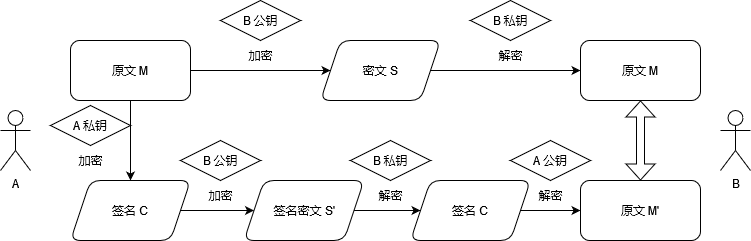

The diagram above was exported from draw.io. Its source (the exported page's mxGraphModel, read from the mxfile embedded in the PNG):
<mxGraphModel dx="1422" dy="780" grid="1" gridSize="10" guides="1" tooltips="1" connect="1" arrows="1" fold="1" page="1" pageScale="1" pageWidth="827" pageHeight="1169" math="0" shadow="0">
  <root>
    <mxCell id="0" />
    <mxCell id="1" parent="0" />
    <mxCell id="IS-RDUfv_5DHdYZVGuzF-5" value="" style="edgeStyle=orthogonalEdgeStyle;rounded=0;orthogonalLoop=1;jettySize=auto;html=1;" parent="1" source="IS-RDUfv_5DHdYZVGuzF-1" target="IS-RDUfv_5DHdYZVGuzF-4" edge="1">
      <mxGeometry relative="1" as="geometry" />
    </mxCell>
    <mxCell id="H3AHEkD3PbG5nRIQp0Kx-16" value="" style="edgeStyle=orthogonalEdgeStyle;rounded=0;orthogonalLoop=1;jettySize=auto;html=1;" parent="1" source="IS-RDUfv_5DHdYZVGuzF-1" target="H3AHEkD3PbG5nRIQp0Kx-15" edge="1">
      <mxGeometry relative="1" as="geometry" />
    </mxCell>
    <mxCell id="IS-RDUfv_5DHdYZVGuzF-1" value="原文 M" style="rounded=1;whiteSpace=wrap;html=1;" parent="1" vertex="1">
      <mxGeometry x="80" y="40" width="120" height="60" as="geometry" />
    </mxCell>
    <mxCell id="IS-RDUfv_5DHdYZVGuzF-8" value="" style="edgeStyle=orthogonalEdgeStyle;rounded=0;orthogonalLoop=1;jettySize=auto;html=1;" parent="1" source="IS-RDUfv_5DHdYZVGuzF-4" target="IS-RDUfv_5DHdYZVGuzF-7" edge="1">
      <mxGeometry relative="1" as="geometry" />
    </mxCell>
    <mxCell id="IS-RDUfv_5DHdYZVGuzF-4" value="密文 S" style="shape=parallelogram;perimeter=parallelogramPerimeter;whiteSpace=wrap;html=1;fixedSize=1;rounded=1;" parent="1" vertex="1">
      <mxGeometry x="330" y="40" width="120" height="60" as="geometry" />
    </mxCell>
    <mxCell id="IS-RDUfv_5DHdYZVGuzF-7" value="原文 M" style="whiteSpace=wrap;html=1;rounded=1;" parent="1" vertex="1">
      <mxGeometry x="590" y="40" width="120" height="60" as="geometry" />
    </mxCell>
    <mxCell id="H3AHEkD3PbG5nRIQp0Kx-5" value="&lt;div&gt;加密&lt;/div&gt;" style="text;html=1;align=center;verticalAlign=middle;resizable=0;points=[];autosize=1;strokeColor=none;fillColor=none;" parent="1" vertex="1">
      <mxGeometry x="245" y="40" width="50" height="30" as="geometry" />
    </mxCell>
    <mxCell id="H3AHEkD3PbG5nRIQp0Kx-3" value="&lt;div&gt;解密&lt;/div&gt;" style="text;align=center;verticalAlign=middle;resizable=0;points=[];autosize=1;strokeColor=none;fillColor=none;html=1;" parent="1" vertex="1">
      <mxGeometry x="495" y="40" width="50" height="30" as="geometry" />
    </mxCell>
    <mxCell id="H3AHEkD3PbG5nRIQp0Kx-8" value="&lt;div&gt;B 公钥&lt;/div&gt;" style="rhombus;whiteSpace=wrap;html=1;fillColor=default;" parent="1" vertex="1">
      <mxGeometry x="230" width="80" height="40" as="geometry" />
    </mxCell>
    <mxCell id="H3AHEkD3PbG5nRIQp0Kx-9" value="&lt;div&gt;B 私钥&lt;/div&gt;" style="rhombus;whiteSpace=wrap;html=1;fillColor=default;" parent="1" vertex="1">
      <mxGeometry x="480" width="80" height="40" as="geometry" />
    </mxCell>
    <mxCell id="H3AHEkD3PbG5nRIQp0Kx-10" value="A" style="shape=umlActor;verticalLabelPosition=bottom;verticalAlign=top;html=1;outlineConnect=0;fillColor=default;" parent="1" vertex="1">
      <mxGeometry x="10" y="110" width="30" height="60" as="geometry" />
    </mxCell>
    <mxCell id="H3AHEkD3PbG5nRIQp0Kx-19" value="" style="edgeStyle=orthogonalEdgeStyle;rounded=0;orthogonalLoop=1;jettySize=auto;html=1;" parent="1" source="H3AHEkD3PbG5nRIQp0Kx-15" target="H3AHEkD3PbG5nRIQp0Kx-18" edge="1">
      <mxGeometry relative="1" as="geometry" />
    </mxCell>
    <mxCell id="H3AHEkD3PbG5nRIQp0Kx-15" value="签名 C" style="shape=parallelogram;perimeter=parallelogramPerimeter;whiteSpace=wrap;html=1;fixedSize=1;rounded=1;" parent="1" vertex="1">
      <mxGeometry x="80" y="180" width="120" height="60" as="geometry" />
    </mxCell>
    <mxCell id="H3AHEkD3PbG5nRIQp0Kx-21" value="" style="edgeStyle=orthogonalEdgeStyle;rounded=0;orthogonalLoop=1;jettySize=auto;html=1;" parent="1" source="H3AHEkD3PbG5nRIQp0Kx-18" target="H3AHEkD3PbG5nRIQp0Kx-20" edge="1">
      <mxGeometry relative="1" as="geometry" />
    </mxCell>
    <mxCell id="H3AHEkD3PbG5nRIQp0Kx-18" value="签名密文 S'" style="shape=parallelogram;perimeter=parallelogramPerimeter;whiteSpace=wrap;html=1;fixedSize=1;rounded=1;" parent="1" vertex="1">
      <mxGeometry x="253.5" y="180" width="120" height="60" as="geometry" />
    </mxCell>
    <mxCell id="H3AHEkD3PbG5nRIQp0Kx-25" value="" style="edgeStyle=orthogonalEdgeStyle;rounded=0;orthogonalLoop=1;jettySize=auto;html=1;" parent="1" source="H3AHEkD3PbG5nRIQp0Kx-20" target="H3AHEkD3PbG5nRIQp0Kx-24" edge="1">
      <mxGeometry relative="1" as="geometry" />
    </mxCell>
    <mxCell id="H3AHEkD3PbG5nRIQp0Kx-20" value="签名 C" style="shape=parallelogram;perimeter=parallelogramPerimeter;whiteSpace=wrap;html=1;fixedSize=1;rounded=1;" parent="1" vertex="1">
      <mxGeometry x="420" y="180" width="120" height="60" as="geometry" />
    </mxCell>
    <mxCell id="H3AHEkD3PbG5nRIQp0Kx-24" value="原文 M'" style="whiteSpace=wrap;html=1;rounded=1;" parent="1" vertex="1">
      <mxGeometry x="590" y="180" width="120" height="60" as="geometry" />
    </mxCell>
    <mxCell id="H3AHEkD3PbG5nRIQp0Kx-28" value="" style="shape=flexArrow;endArrow=classic;startArrow=classic;html=1;rounded=0;strokeColor=default;entryX=0.5;entryY=1;entryDx=0;entryDy=0;exitX=0.5;exitY=0;exitDx=0;exitDy=0;startSize=5;endSize=5;width=8;" parent="1" source="H3AHEkD3PbG5nRIQp0Kx-24" target="IS-RDUfv_5DHdYZVGuzF-7" edge="1">
      <mxGeometry width="100" height="100" relative="1" as="geometry">
        <mxPoint x="540" y="200" as="sourcePoint" />
        <mxPoint x="640" y="100" as="targetPoint" />
      </mxGeometry>
    </mxCell>
    <mxCell id="H3AHEkD3PbG5nRIQp0Kx-29" value="B" style="shape=umlActor;verticalLabelPosition=bottom;verticalAlign=top;html=1;outlineConnect=0;fillColor=default;" parent="1" vertex="1">
      <mxGeometry x="730" y="110" width="30" height="60" as="geometry" />
    </mxCell>
    <mxCell id="H3AHEkD3PbG5nRIQp0Kx-34" value="&lt;div&gt;加密&lt;/div&gt;" style="text;html=1;align=center;verticalAlign=middle;resizable=0;points=[];autosize=1;strokeColor=none;fillColor=none;" parent="1" vertex="1">
      <mxGeometry x="205" y="180" width="50" height="30" as="geometry" />
    </mxCell>
    <mxCell id="H3AHEkD3PbG5nRIQp0Kx-35" value="&lt;div&gt;B 公钥&lt;/div&gt;" style="rhombus;whiteSpace=wrap;html=1;fillColor=default;" parent="1" vertex="1">
      <mxGeometry x="190" y="140" width="80" height="40" as="geometry" />
    </mxCell>
    <mxCell id="H3AHEkD3PbG5nRIQp0Kx-38" value="&lt;div&gt;解密&lt;/div&gt;" style="text;align=center;verticalAlign=middle;resizable=0;points=[];autosize=1;strokeColor=none;fillColor=none;html=1;" parent="1" vertex="1">
      <mxGeometry x="375" y="180" width="50" height="30" as="geometry" />
    </mxCell>
    <mxCell id="H3AHEkD3PbG5nRIQp0Kx-39" value="&lt;div&gt;B 私钥&lt;/div&gt;" style="rhombus;whiteSpace=wrap;html=1;fillColor=default;" parent="1" vertex="1">
      <mxGeometry x="360" y="140" width="80" height="40" as="geometry" />
    </mxCell>
    <mxCell id="H3AHEkD3PbG5nRIQp0Kx-42" value="&lt;div&gt;A 私钥&lt;br&gt;&lt;/div&gt;" style="rhombus;whiteSpace=wrap;html=1;fillColor=default;" parent="1" vertex="1">
      <mxGeometry x="60" y="105" width="80" height="40" as="geometry" />
    </mxCell>
    <mxCell id="H3AHEkD3PbG5nRIQp0Kx-43" value="&lt;div&gt;加密&lt;/div&gt;" style="text;html=1;align=center;verticalAlign=middle;resizable=0;points=[];autosize=1;strokeColor=none;fillColor=none;" parent="1" vertex="1">
      <mxGeometry x="75" y="145" width="50" height="30" as="geometry" />
    </mxCell>
    <mxCell id="H3AHEkD3PbG5nRIQp0Kx-44" value="&lt;div&gt;解密&lt;/div&gt;" style="text;align=center;verticalAlign=middle;resizable=0;points=[];autosize=1;strokeColor=none;fillColor=none;html=1;" parent="1" vertex="1">
      <mxGeometry x="535" y="180" width="50" height="30" as="geometry" />
    </mxCell>
    <mxCell id="H3AHEkD3PbG5nRIQp0Kx-45" value="A 公钥" style="rhombus;whiteSpace=wrap;html=1;fillColor=default;" parent="1" vertex="1">
      <mxGeometry x="520" y="140" width="80" height="40" as="geometry" />
    </mxCell>
  </root>
</mxGraphModel>